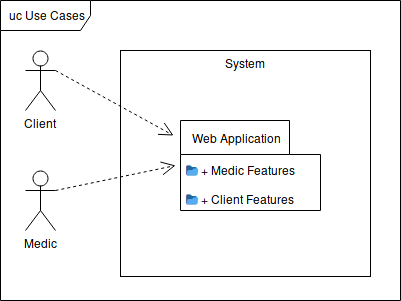

The diagram above was exported from draw.io. Its source (the exported page's mxGraphModel, read from the mxfile embedded in the PNG):
<mxGraphModel dx="1110" dy="484" grid="1" gridSize="10" guides="1" tooltips="1" connect="1" arrows="1" fold="1" page="1" pageScale="1" pageWidth="850" pageHeight="1100" math="0" shadow="0">
  <root>
    <mxCell id="0" />
    <mxCell id="1" parent="0" />
    <mxCell id="dbMvrm6WKWk9dJOsk7pN-29" value="System" style="html=1;rounded=0;shadow=0;glass=0;comic=0;strokeColor=#000000;gradientColor=none;verticalAlign=top;" parent="1" vertex="1">
      <mxGeometry x="280" y="220" width="250" height="226" as="geometry" />
    </mxCell>
    <mxCell id="dbMvrm6WKWk9dJOsk7pN-1" value="uc Use Cases" style="shape=umlFrame;whiteSpace=wrap;html=1;width=90;height=30;" parent="1" vertex="1">
      <mxGeometry x="160" y="170" width="400" height="300" as="geometry" />
    </mxCell>
    <mxCell id="dbMvrm6WKWk9dJOsk7pN-2" value="Client" style="shape=umlActor;verticalLabelPosition=bottom;labelBackgroundColor=#ffffff;verticalAlign=top;html=1;" parent="1" vertex="1">
      <mxGeometry x="185" y="220" width="30" height="60" as="geometry" />
    </mxCell>
    <mxCell id="dbMvrm6WKWk9dJOsk7pN-3" value="&lt;div&gt;Medic&lt;/div&gt;" style="shape=umlActor;verticalLabelPosition=bottom;labelBackgroundColor=#ffffff;verticalAlign=top;html=1;" parent="1" vertex="1">
      <mxGeometry x="185" y="340" width="30" height="60" as="geometry" />
    </mxCell>
    <mxCell id="dbMvrm6WKWk9dJOsk7pN-30" value="&lt;div&gt;&lt;br&gt;&lt;/div&gt;" style="endArrow=open;endSize=12;dashed=1;html=1;entryX=-0.014;entryY=0.115;entryDx=0;entryDy=0;entryPerimeter=0;exitX=1;exitY=0.3333333333333333;exitDx=0;exitDy=0;exitPerimeter=0;" parent="1" source="dbMvrm6WKWk9dJOsk7pN-2" edge="1">
      <mxGeometry width="160" relative="1" as="geometry">
        <mxPoint x="230" y="280" as="sourcePoint" />
        <mxPoint x="333" y="305" as="targetPoint" />
      </mxGeometry>
    </mxCell>
    <mxCell id="dbMvrm6WKWk9dJOsk7pN-32" value="" style="endArrow=open;endSize=12;dashed=1;html=1;exitX=1;exitY=0.3333333333333333;exitDx=0;exitDy=0;exitPerimeter=0;entryX=0;entryY=0.5;entryDx=0;entryDy=0;" parent="1" source="dbMvrm6WKWk9dJOsk7pN-3" edge="1">
      <mxGeometry width="160" relative="1" as="geometry">
        <mxPoint x="250" y="360" as="sourcePoint" />
        <mxPoint x="335" y="335" as="targetPoint" />
      </mxGeometry>
    </mxCell>
    <mxCell id="B9gFFOAbYzgxtMwr12AA-1" value="&lt;div align=&quot;left&quot;&gt;&amp;nbsp;📂&#09;&#09;+ Medic Features&lt;/div&gt;&lt;div align=&quot;left&quot;&gt;&lt;br&gt;&lt;/div&gt;&lt;div align=&quot;left&quot;&gt;&amp;nbsp;📂&#09;&#09;+ Client Features&lt;/div&gt;" style="shape=folder;fontStyle=0;spacingTop=10;tabWidth=109;tabHeight=34;tabPosition=left;html=1;align=left;verticalAlign=bottom;" parent="1" vertex="1">
      <mxGeometry x="340" y="290" width="140" height="90" as="geometry" />
    </mxCell>
    <mxCell id="B9gFFOAbYzgxtMwr12AA-2" value="Web Application" style="text;html=1;resizable=0;points=[];autosize=1;align=left;verticalAlign=top;spacingTop=-4;" parent="1" vertex="1">
      <mxGeometry x="350" y="300" width="100" height="20" as="geometry" />
    </mxCell>
  </root>
</mxGraphModel>